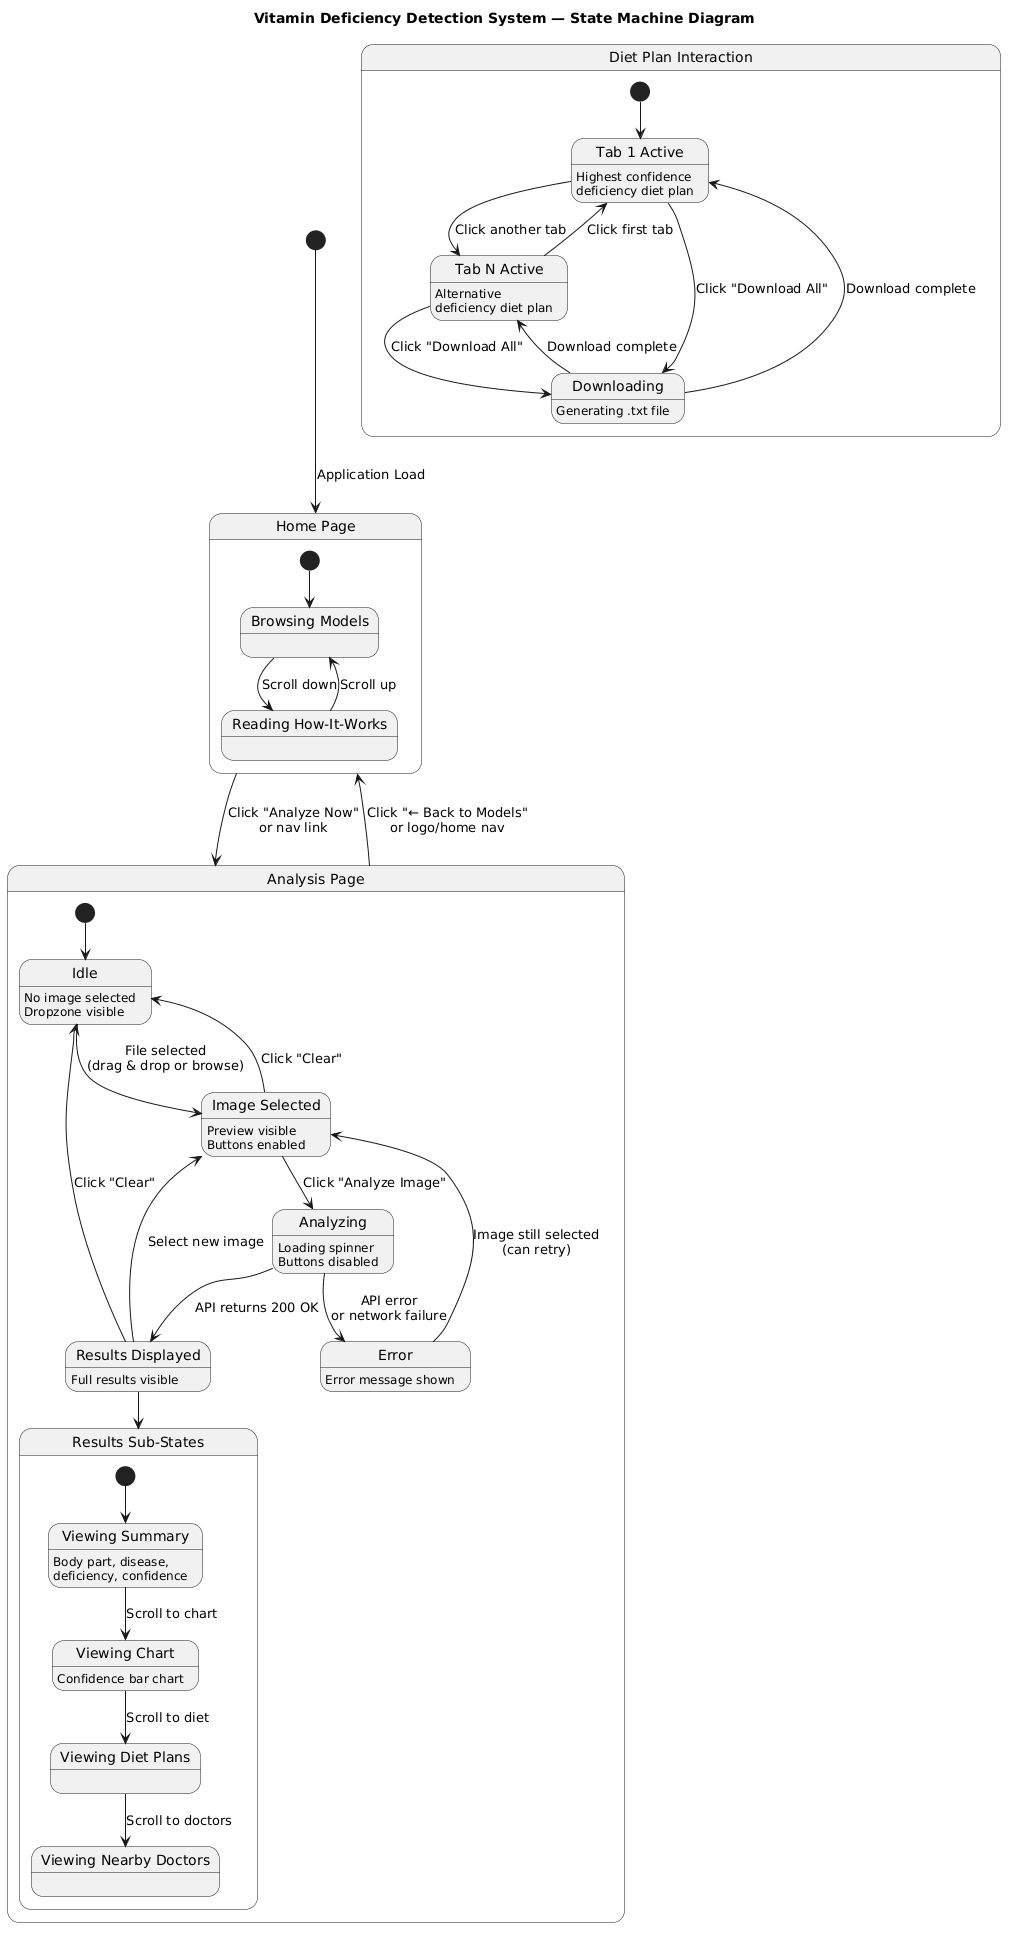

The diagram above was rendered by PlantUML. Its source (embedded in the PNG):
@startuml
' ================================================================
' Vitamin Deficiency Detection System — State Diagram
' User Session & Analysis Processing States
' ================================================================

title Vitamin Deficiency Detection System — State Machine Diagram

[*] --> HomePage : Application Load

' =======================
' HOME PAGE
' =======================
state "Home Page" as HomePage {

    [*] --> Browse

    state "Browsing Models" as Browse
    state "Reading How-It-Works" as HowItWorks
    
    Browse --> HowItWorks : Scroll down
    HowItWorks --> Browse : Scroll up
}

HomePage --> AnalysisPage : Click "Analyze Now"\nor nav link

' =======================
' ANALYSIS PAGE
' =======================
state "Analysis Page" as AnalysisPage {

    [*] --> Idle

    state "Idle" as Idle : No image selected\nDropzone visible
    state "Image Selected" as Selected : Preview visible\nButtons enabled
    state "Analyzing" as Analyzing : Loading spinner\nButtons disabled
    state "Results Displayed" as Results : Full results visible
    state "Error" as Error : Error message shown
    
    Idle --> Selected : File selected\n(drag & drop or browse)
    Selected --> Analyzing : Click "Analyze Image"
    Selected --> Idle : Click "Clear"
    Analyzing --> Results : API returns 200 OK
    Analyzing --> Error : API error\nor network failure
    Error --> Selected : Image still selected\n(can retry)
    Results --> Idle : Click "Clear"
    Results --> Selected : Select new image

    ' =======================
    ' RESULTS SUB STATES
    ' =======================
    state "Results Sub-States" as ResultsSub {

        [*] --> Summary

        state "Viewing Summary" as Summary : Body part, disease,\ndeficiency, confidence
        state "Viewing Chart" as Chart : Confidence bar chart
        state "Viewing Diet Plans" as DietView
        state "Viewing Nearby Doctors" as DoctorsView
        
        Summary --> Chart : Scroll to chart
        Chart --> DietView : Scroll to diet
        DietView --> DoctorsView : Scroll to doctors
    }

    Results --> ResultsSub
}

AnalysisPage --> HomePage : Click "← Back to Models"\nor logo/home nav

' =======================
' DIET PLAN INTERACTION
' =======================
state "Diet Plan Interaction" as DietState {

    [*] --> Tab1

    state "Tab 1 Active" as Tab1 : Highest confidence\ndeficiency diet plan
    state "Tab N Active" as TabN : Alternative\ndeficiency diet plan
    state "Downloading" as Download : Generating .txt file
    
    Tab1 --> TabN : Click another tab
    TabN --> Tab1 : Click first tab
    Tab1 --> Download : Click "Download All"
    TabN --> Download : Click "Download All"
    Download --> Tab1 : Download complete
    Download --> TabN : Download complete
}
@enduml